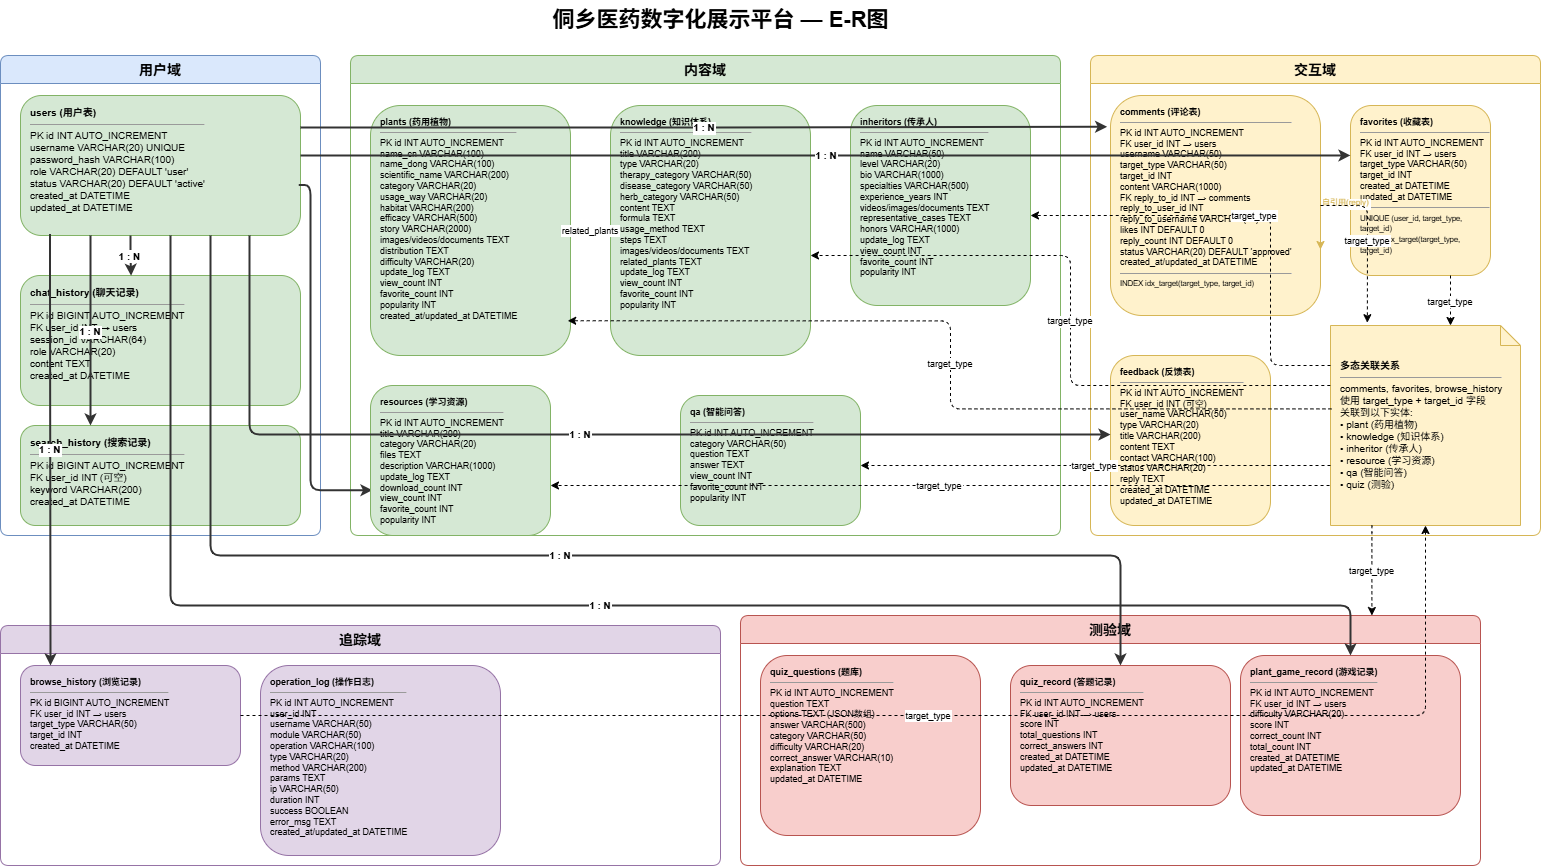

The diagram above was exported from draw.io. Its source (the exported page's mxGraphModel, read from the mxfile embedded in the PNG):
<mxGraphModel dx="2044" dy="1128" grid="1" gridSize="10" guides="1" tooltips="1" connect="1" arrows="1" fold="1" page="1" pageScale="1" pageWidth="2200" pageHeight="1600" math="0" shadow="0">
  <root>
    <mxCell id="0" />
    <mxCell id="1" parent="0" />
    <mxCell id="title" parent="1" style="text;html=1;fontSize=22;fontStyle=1;align=center;" value="侗乡医药数字化展示平台 — E-R图" vertex="1">
      <mxGeometry height="40" width="500" x="500" y="15" as="geometry" />
    </mxCell>
    <mxCell id="domain_user" parent="1" style="swimlane;startSize=28;fillColor=#dae8fc;strokeColor=#6c8ebf;fontStyle=1;fontSize=14;rounded=1;arcSize=10;" value="用户域" vertex="1">
      <mxGeometry height="480" width="320" x="30" y="70" as="geometry" />
    </mxCell>
    <mxCell id="users" parent="domain_user" style="rounded=1;whiteSpace=wrap;html=1;fillColor=#d5e8d4;strokeColor=#82b366;fontSize=10;align=left;verticalAlign=top;spacingLeft=8;spacingTop=5;" value="&lt;b&gt;users (用户表)&lt;/b&gt;&lt;hr size='1'&gt;PK id INT AUTO_INCREMENT&lt;br&gt;username VARCHAR(20) UNIQUE&lt;br&gt;password_hash VARCHAR(100)&lt;br&gt;role VARCHAR(20) DEFAULT 'user'&lt;br&gt;status VARCHAR(20) DEFAULT 'active'&lt;br&gt;created_at DATETIME&lt;br&gt;updated_at DATETIME" vertex="1">
      <mxGeometry height="140" width="280" x="20" y="40" as="geometry" />
    </mxCell>
    <mxCell id="chat_history" parent="domain_user" style="rounded=1;whiteSpace=wrap;html=1;fillColor=#d5e8d4;strokeColor=#82b366;fontSize=10;align=left;verticalAlign=top;spacingLeft=8;spacingTop=5;" value="&lt;b&gt;chat_history (聊天记录)&lt;/b&gt;&lt;hr size='1'&gt;PK id BIGINT AUTO_INCREMENT&lt;br&gt;FK user_id INT → users&lt;br&gt;session_id VARCHAR(64)&lt;br&gt;role VARCHAR(20)&lt;br&gt;content TEXT&lt;br&gt;created_at DATETIME" vertex="1">
      <mxGeometry height="130" width="280" x="20" y="220" as="geometry" />
    </mxCell>
    <mxCell id="search_history" parent="domain_user" style="rounded=1;whiteSpace=wrap;html=1;fillColor=#d5e8d4;strokeColor=#82b366;fontSize=10;align=left;verticalAlign=top;spacingLeft=8;spacingTop=5;" value="&lt;b&gt;search_history (搜索记录)&lt;/b&gt;&lt;hr size='1'&gt;PK id BIGINT AUTO_INCREMENT&lt;br&gt;FK user_id INT (可空)&lt;br&gt;keyword VARCHAR(200)&lt;br&gt;created_at DATETIME" vertex="1">
      <mxGeometry height="100" width="280" x="20" y="370" as="geometry" />
    </mxCell>
    <mxCell id="r_ush" edge="1" parent="domain_user" source="users" style="edgeStyle=orthogonalEdgeStyle;rounded=1;strokeWidth=2;strokeColor=#333;fontSize=10;fontStyle=1;exitX=0.25;exitY=1;exitDx=0;exitDy=0;" target="search_history" value="1 : N">
      <mxGeometry relative="1" as="geometry">
        <Array as="points">
          <mxPoint x="90" y="320" />
          <mxPoint x="90" y="320" />
        </Array>
        <mxPoint x="90" y="220" as="sourcePoint" />
        <mxPoint x="90" y="400" as="targetPoint" />
      </mxGeometry>
    </mxCell>
    <mxCell id="domain_content" parent="1" style="swimlane;startSize=28;fillColor=#d5e8d4;strokeColor=#82b366;fontStyle=1;fontSize=14;rounded=1;arcSize=10;" value="内容域" vertex="1">
      <mxGeometry height="480" width="710" x="380" y="70" as="geometry" />
    </mxCell>
    <mxCell id="plants" parent="domain_content" style="rounded=1;whiteSpace=wrap;html=1;fillColor=#d5e8d4;strokeColor=#82b366;fontSize=9;align=left;verticalAlign=top;spacingLeft=8;spacingTop=5;" value="&lt;b&gt;plants (药用植物)&lt;/b&gt;&lt;hr size='1'&gt;PK id INT AUTO_INCREMENT&lt;br&gt;name_cn VARCHAR(100)&lt;br&gt;name_dong VARCHAR(100)&lt;br&gt;scientific_name VARCHAR(200)&lt;br&gt;category VARCHAR(20)&lt;br&gt;usage_way VARCHAR(20)&lt;br&gt;habitat VARCHAR(200)&lt;br&gt;efficacy VARCHAR(500)&lt;br&gt;story VARCHAR(2000)&lt;br&gt;images/videos/documents TEXT&lt;br&gt;distribution TEXT&lt;br&gt;difficulty VARCHAR(20)&lt;br&gt;update_log TEXT&lt;br&gt;view_count INT&lt;br&gt;favorite_count INT&lt;br&gt;popularity INT&lt;br&gt;created_at/updated_at DATETIME" vertex="1">
      <mxGeometry height="250" width="200" x="20" y="50" as="geometry" />
    </mxCell>
    <mxCell id="knowledge" parent="domain_content" style="rounded=1;whiteSpace=wrap;html=1;fillColor=#d5e8d4;strokeColor=#82b366;fontSize=9;align=left;verticalAlign=top;spacingLeft=8;spacingTop=5;" value="&lt;b&gt;knowledge (知识体系)&lt;/b&gt;&lt;hr size='1'&gt;PK id INT AUTO_INCREMENT&lt;br&gt;title VARCHAR(200)&lt;br&gt;type VARCHAR(20)&lt;br&gt;therapy_category VARCHAR(50)&lt;br&gt;disease_category VARCHAR(50)&lt;br&gt;herb_category VARCHAR(50)&lt;br&gt;content TEXT&lt;br&gt;formula TEXT&lt;br&gt;usage_method TEXT&lt;br&gt;steps TEXT&lt;br&gt;images/videos/documents TEXT&lt;br&gt;related_plants TEXT&lt;br&gt;update_log TEXT&lt;br&gt;view_count INT&lt;br&gt;favorite_count INT&lt;br&gt;popularity INT" vertex="1">
      <mxGeometry height="250" width="200" x="260" y="50" as="geometry" />
    </mxCell>
    <mxCell id="inheritors" parent="domain_content" style="rounded=1;whiteSpace=wrap;html=1;fillColor=#d5e8d4;strokeColor=#82b366;fontSize=9;align=left;verticalAlign=top;spacingLeft=8;spacingTop=5;" value="&lt;b&gt;inheritors (传承人)&lt;/b&gt;&lt;hr size='1'&gt;PK id INT AUTO_INCREMENT&lt;br&gt;name VARCHAR(50)&lt;br&gt;level VARCHAR(20)&lt;br&gt;bio VARCHAR(1000)&lt;br&gt;specialties VARCHAR(500)&lt;br&gt;experience_years INT&lt;br&gt;videos/images/documents TEXT&lt;br&gt;representative_cases TEXT&lt;br&gt;honors VARCHAR(1000)&lt;br&gt;update_log TEXT&lt;br&gt;view_count INT&lt;br&gt;favorite_count INT&lt;br&gt;popularity INT" vertex="1">
      <mxGeometry height="200" width="180" x="500" y="50" as="geometry" />
    </mxCell>
    <mxCell id="qa" parent="domain_content" style="rounded=1;whiteSpace=wrap;html=1;fillColor=#d5e8d4;strokeColor=#82b366;fontSize=9;align=left;verticalAlign=top;spacingLeft=8;spacingTop=5;" value="&lt;b&gt;qa (智能问答)&lt;/b&gt;&lt;hr size='1'&gt;PK id INT AUTO_INCREMENT&lt;br&gt;category VARCHAR(50)&lt;br&gt;question TEXT&lt;br&gt;answer TEXT&lt;br&gt;view_count INT&lt;br&gt;favorite_count INT&lt;br&gt;popularity INT" vertex="1">
      <mxGeometry height="130" width="180" x="330" y="340" as="geometry" />
    </mxCell>
    <mxCell id="rel_kp" edge="1" parent="domain_content" source="knowledge" style="edgeStyle=orthogonalEdgeStyle;rounded=1;strokeWidth=1;strokeColor=#82b366;dashed=1;fontSize=9;" target="plants" value="related_plants">
      <mxGeometry relative="1" as="geometry" />
    </mxCell>
    <mxCell id="domain_inter" parent="1" style="swimlane;startSize=28;fillColor=#fff2cc;strokeColor=#d6b656;fontStyle=1;fontSize=14;rounded=1;arcSize=10;" value="交互域" vertex="1">
      <mxGeometry height="480" width="450" x="1120" y="70" as="geometry" />
    </mxCell>
    <mxCell id="comments" parent="domain_inter" style="rounded=1;whiteSpace=wrap;html=1;fillColor=#fff2cc;strokeColor=#d6b656;fontSize=9;align=left;verticalAlign=top;spacingLeft=8;spacingTop=5;" value="&lt;b&gt;comments (评论表)&lt;/b&gt;&lt;hr size='1'&gt;PK id INT AUTO_INCREMENT&lt;br&gt;FK user_id INT → users&lt;br&gt;username VARCHAR(50)&lt;br&gt;target_type VARCHAR(50)&lt;br&gt;target_id INT&lt;br&gt;content VARCHAR(1000)&lt;br&gt;FK reply_to_id INT → comments&lt;br&gt;reply_to_user_id INT&lt;br&gt;reply_to_username VARCHAR(50)&lt;br&gt;likes INT DEFAULT 0&lt;br&gt;reply_count INT DEFAULT 0&lt;br&gt;status VARCHAR(20) DEFAULT 'approved'&lt;br&gt;created_at/updated_at DATETIME&lt;hr size='1'&gt;&lt;small&gt;INDEX idx_target(target_type, target_id)&lt;/small&gt;" vertex="1">
      <mxGeometry height="220" width="210" x="20" y="40" as="geometry" />
    </mxCell>
    <mxCell id="favorites" parent="domain_inter" style="rounded=1;whiteSpace=wrap;html=1;fillColor=#fff2cc;strokeColor=#d6b656;fontSize=9;align=left;verticalAlign=top;spacingLeft=8;spacingTop=5;" value="&lt;b&gt;favorites (收藏表)&lt;/b&gt;&lt;hr size='1'&gt;PK id INT AUTO_INCREMENT&lt;br&gt;FK user_id INT → users&lt;br&gt;target_type VARCHAR(50)&lt;br&gt;target_id INT&lt;br&gt;created_at DATETIME&lt;br&gt;updated_at DATETIME&lt;hr size='1'&gt;&lt;small&gt;UNIQUE (user_id, target_type, target_id)&lt;/small&gt;&lt;br&gt;&lt;small&gt;INDEX idx_target(target_type, target_id)&lt;/small&gt;" vertex="1">
      <mxGeometry height="170" width="140" x="260" y="50" as="geometry" />
    </mxCell>
    <mxCell id="feedback" parent="domain_inter" style="rounded=1;whiteSpace=wrap;html=1;fillColor=#fff2cc;strokeColor=#d6b656;fontSize=9;align=left;verticalAlign=top;spacingLeft=8;spacingTop=5;" value="&lt;b&gt;feedback (反馈表)&lt;/b&gt;&lt;hr size='1'&gt;PK id INT AUTO_INCREMENT&lt;br&gt;FK user_id INT (可空)&lt;br&gt;user_name VARCHAR(50)&lt;br&gt;type VARCHAR(20)&lt;br&gt;title VARCHAR(200)&lt;br&gt;content TEXT&lt;br&gt;contact VARCHAR(100)&lt;br&gt;status VARCHAR(20)&lt;br&gt;reply TEXT&lt;br&gt;created_at DATETIME&lt;br&gt;updated_at DATETIME" vertex="1">
      <mxGeometry height="170" width="160" x="20" y="300" as="geometry" />
    </mxCell>
    <mxCell id="comment_self" edge="1" parent="domain_inter" source="comments" style="edgeStyle=orthogonalEdgeStyle;rounded=1;strokeWidth=1;strokeColor=#d6b656;exitX=1;exitY=0.3;exitDx=0;exitDy=0;entryX=1;entryY=0.7;entryDx=0;entryDy=0;" target="comments">
      <mxGeometry relative="1" as="geometry" />
    </mxCell>
    <mxCell id="comment_self_label" connectable="0" parent="comment_self" style="edgeLabel;fontSize=8;fontColor=#d6b656;" value="自引用(reply)" vertex="1">
      <mxGeometry relative="1" x="-0.3" as="geometry">
        <mxPoint as="offset" />
      </mxGeometry>
    </mxCell>
    <mxCell id="poly_note" parent="domain_inter" style="shape=note;whiteSpace=wrap;html=1;backgroundOutline=1;size=20;fillColor=#fff2cc;strokeColor=#d6b656;fontSize=10;align=left;spacingLeft=8;" value="&lt;b&gt;多态关联关系&lt;/b&gt;&lt;hr size='1'&gt;comments, favorites, browse_history&lt;br&gt;使用 target_type + target_id 字段&lt;br&gt;关联到以下实体:&lt;br&gt;• plant (药用植物)&lt;br&gt;• knowledge (知识体系)&lt;br&gt;• inheritor (传承人)&lt;br&gt;• resource (学习资源)&lt;br&gt;• qa (智能问答)&lt;br&gt;• quiz (测验)" vertex="1">
      <mxGeometry height="200" width="190" x="240" y="270" as="geometry" />
    </mxCell>
    <mxCell id="kXd8iuNT_8PJNE84L2iN-7" edge="1" parent="domain_inter" source="comments" style="edgeStyle=orthogonalEdgeStyle;rounded=1;strokeWidth=1;strokeColor=#000000;dashed=1;fontSize=9;entryX=0.194;entryY=-0.014;entryDx=0;entryDy=0;entryPerimeter=0;" target="poly_note" value="target_type">
      <mxGeometry relative="1" as="geometry">
        <mxPoint x="1155" y="311" as="sourcePoint" />
        <mxPoint x="270" y="310" as="targetPoint" />
      </mxGeometry>
    </mxCell>
    <mxCell id="kXd8iuNT_8PJNE84L2iN-8" edge="1" parent="domain_inter" style="edgeStyle=orthogonalEdgeStyle;rounded=1;strokeWidth=1;strokeColor=#000000;dashed=1;fontSize=9;" value="target_type">
      <mxGeometry relative="1" as="geometry">
        <Array as="points" />
        <mxPoint x="360" y="220" as="sourcePoint" />
        <mxPoint x="360" y="270" as="targetPoint" />
      </mxGeometry>
    </mxCell>
    <mxCell id="domain_track" parent="1" style="swimlane;startSize=28;fillColor=#e1d5e7;strokeColor=#9673a6;fontStyle=1;fontSize=14;rounded=1;arcSize=10;" value="追踪域" vertex="1">
      <mxGeometry height="240" width="720" x="30" y="640" as="geometry" />
    </mxCell>
    <mxCell id="browse_history" parent="domain_track" style="rounded=1;whiteSpace=wrap;html=1;fillColor=#e1d5e7;strokeColor=#9673a6;fontSize=9;align=left;verticalAlign=top;spacingLeft=8;spacingTop=5;" value="&lt;b&gt;browse_history (浏览记录)&lt;/b&gt;&lt;hr size='1'&gt;PK id BIGINT AUTO_INCREMENT&lt;br&gt;FK user_id INT → users&lt;br&gt;target_type VARCHAR(50)&lt;br&gt;target_id INT&lt;br&gt;created_at DATETIME" vertex="1">
      <mxGeometry height="100" width="220" x="20" y="40" as="geometry" />
    </mxCell>
    <mxCell id="operation_log" parent="domain_track" style="rounded=1;whiteSpace=wrap;html=1;fillColor=#e1d5e7;strokeColor=#9673a6;fontSize=9;align=left;verticalAlign=top;spacingLeft=8;spacingTop=5;" value="&lt;b&gt;operation_log (操作日志)&lt;/b&gt;&lt;hr size='1'&gt;PK id INT AUTO_INCREMENT&lt;br&gt;user_id INT&lt;br&gt;username VARCHAR(50)&lt;br&gt;module VARCHAR(50)&lt;br&gt;operation VARCHAR(100)&lt;br&gt;type VARCHAR(20)&lt;br&gt;method VARCHAR(200)&lt;br&gt;params TEXT&lt;br&gt;ip VARCHAR(50)&lt;br&gt;duration INT&lt;br&gt;success BOOLEAN&lt;br&gt;error_msg TEXT&lt;br&gt;created_at/updated_at DATETIME" vertex="1">
      <mxGeometry height="190" width="240" x="260" y="40" as="geometry" />
    </mxCell>
    <mxCell id="domain_quiz" parent="1" style="swimlane;startSize=28;fillColor=#f8cecc;strokeColor=#b85450;fontStyle=1;fontSize=14;rounded=1;arcSize=10;" value="测验域" vertex="1">
      <mxGeometry height="250" width="740" x="770" y="630" as="geometry" />
    </mxCell>
    <mxCell id="quiz_questions" parent="domain_quiz" style="rounded=1;whiteSpace=wrap;html=1;fillColor=#f8cecc;strokeColor=#b85450;fontSize=9;align=left;verticalAlign=top;spacingLeft=8;spacingTop=5;" value="&lt;b&gt;quiz_questions (题库)&lt;/b&gt;&lt;hr size='1'&gt;PK id INT AUTO_INCREMENT&lt;br&gt;question TEXT&lt;br&gt;options TEXT (JSON数组)&lt;br&gt;answer VARCHAR(500)&lt;br&gt;category VARCHAR(50)&lt;br&gt;difficulty VARCHAR(20)&lt;br&gt;correct_answer VARCHAR(10)&lt;br&gt;explanation TEXT&lt;br&gt;updated_at DATETIME" vertex="1">
      <mxGeometry height="180" width="220" x="20" y="40" as="geometry" />
    </mxCell>
    <mxCell id="quiz_record" parent="domain_quiz" style="rounded=1;whiteSpace=wrap;html=1;fillColor=#f8cecc;strokeColor=#b85450;fontSize=9;align=left;verticalAlign=top;spacingLeft=8;spacingTop=5;" value="&lt;b&gt;quiz_record (答题记录)&lt;/b&gt;&lt;hr size='1'&gt;PK id INT AUTO_INCREMENT&lt;br&gt;FK user_id INT → users&lt;br&gt;score INT&lt;br&gt;total_questions INT&lt;br&gt;correct_answers INT&lt;br&gt;created_at DATETIME&lt;br&gt;updated_at DATETIME" vertex="1">
      <mxGeometry height="140" width="220" x="270" y="50" as="geometry" />
    </mxCell>
    <mxCell id="plant_game_record" parent="domain_quiz" style="rounded=1;whiteSpace=wrap;html=1;fillColor=#f8cecc;strokeColor=#b85450;fontSize=9;align=left;verticalAlign=top;spacingLeft=8;spacingTop=5;" value="&lt;b&gt;plant_game_record (游戏记录)&lt;/b&gt;&lt;hr size='1'&gt;PK id INT AUTO_INCREMENT&lt;br&gt;FK user_id INT → users&lt;br&gt;difficulty VARCHAR(20)&lt;br&gt;score INT&lt;br&gt;correct_count INT&lt;br&gt;total_count INT&lt;br&gt;created_at DATETIME&lt;br&gt;updated_at DATETIME" vertex="1">
      <mxGeometry height="160" width="220" x="500" y="40" as="geometry" />
    </mxCell>
    <mxCell id="r_uc" edge="1" parent="1" style="edgeStyle=orthogonalEdgeStyle;rounded=1;strokeWidth=2;strokeColor=#333;fontSize=10;fontStyle=1;entryX=-0.016;entryY=0.142;entryDx=0;entryDy=0;entryPerimeter=0;" target="comments" value="1 : N">
      <mxGeometry relative="1" as="geometry">
        <Array as="points" />
        <mxPoint x="330" y="142" as="sourcePoint" />
        <mxPoint x="1080" y="142" as="targetPoint" />
      </mxGeometry>
    </mxCell>
    <mxCell id="r_uf" edge="1" parent="1" style="edgeStyle=orthogonalEdgeStyle;rounded=1;strokeWidth=2;strokeColor=#333;fontSize=10;fontStyle=1;entryX=0;entryY=0.294;entryDx=0;entryDy=0;entryPerimeter=0;" target="favorites" value="1 : N">
      <mxGeometry relative="1" as="geometry">
        <Array as="points" />
        <mxPoint x="330" y="170" as="sourcePoint" />
        <mxPoint x="1200" y="170" as="targetPoint" />
      </mxGeometry>
    </mxCell>
    <mxCell id="r_uch" edge="1" parent="1" style="edgeStyle=orthogonalEdgeStyle;rounded=1;strokeWidth=2;strokeColor=#333;fontSize=10;fontStyle=1;entryX=0.395;entryY=0.002;entryDx=0;entryDy=0;entryPerimeter=0;" target="chat_history" value="1 : N">
      <mxGeometry relative="1" as="geometry">
        <Array as="points" />
        <mxPoint x="160" y="250" as="sourcePoint" />
        <mxPoint x="160" y="310" as="targetPoint" />
      </mxGeometry>
    </mxCell>
    <mxCell id="r_ubh" edge="1" parent="1" source="users" style="edgeStyle=orthogonalEdgeStyle;rounded=1;strokeWidth=2;strokeColor=#333;fontSize=10;fontStyle=1;exitX=0.105;exitY=0.989;exitDx=0;exitDy=0;exitPerimeter=0;" value="1 : N">
      <mxGeometry relative="1" as="geometry">
        <Array as="points">
          <mxPoint x="79" y="290" />
        </Array>
        <mxPoint x="80" y="290" as="sourcePoint" />
        <mxPoint x="80" y="680" as="targetPoint" />
      </mxGeometry>
    </mxCell>
    <mxCell id="r_uqr" edge="1" parent="1" source="users" style="edgeStyle=orthogonalEdgeStyle;rounded=1;strokeWidth=2;strokeColor=#333;fontSize=10;fontStyle=1;entryX=0.5;entryY=0;entryDx=0;entryDy=0;" target="quiz_record" value="1 : N">
      <mxGeometry relative="1" as="geometry">
        <Array as="points">
          <mxPoint x="240" y="570" />
          <mxPoint x="1150" y="570" />
        </Array>
        <mxPoint x="240" y="250" as="sourcePoint" />
      </mxGeometry>
    </mxCell>
    <mxCell id="r_upgr" edge="1" parent="1" style="edgeStyle=orthogonalEdgeStyle;rounded=1;strokeWidth=2;strokeColor=#333;fontSize=10;fontStyle=1;entryX=0.5;entryY=0;entryDx=0;entryDy=0;" target="plant_game_record" value="1 : N">
      <mxGeometry relative="1" as="geometry">
        <Array as="points">
          <mxPoint x="200" y="620" />
          <mxPoint x="1380" y="620" />
        </Array>
        <mxPoint x="200" y="250" as="sourcePoint" />
      </mxGeometry>
    </mxCell>
    <mxCell id="poly_arr1" edge="1" parent="1" style="edgeStyle=orthogonalEdgeStyle;rounded=1;strokeWidth=1;strokeColor=#000000;dashed=1;fontSize=9;" target="inheritors" value="target_type">
      <mxGeometry relative="1" as="geometry">
        <Array as="points">
          <mxPoint x="1300" y="380" />
          <mxPoint x="1300" y="230" />
        </Array>
        <mxPoint x="1360" y="380" as="sourcePoint" />
      </mxGeometry>
    </mxCell>
    <mxCell id="kXd8iuNT_8PJNE84L2iN-3" edge="1" parent="1" source="poly_note" style="edgeStyle=orthogonalEdgeStyle;rounded=1;strokeWidth=1;strokeColor=#000000;dashed=1;fontSize=9;exitX=-0.001;exitY=0.3;exitDx=0;exitDy=0;exitPerimeter=0;" target="knowledge" value="target_type">
      <mxGeometry relative="1" as="geometry">
        <Array as="points">
          <mxPoint x="1100" y="400" />
          <mxPoint x="1100" y="270" />
        </Array>
        <mxPoint x="2340" y="310" as="sourcePoint" />
        <mxPoint x="1790" y="300" as="targetPoint" />
      </mxGeometry>
    </mxCell>
    <mxCell id="kXd8iuNT_8PJNE84L2iN-4" edge="1" parent="1" source="poly_note" style="edgeStyle=orthogonalEdgeStyle;rounded=1;strokeWidth=1;strokeColor=#000000;dashed=1;fontSize=9;" target="qa" value="target_type">
      <mxGeometry relative="1" as="geometry">
        <Array as="points">
          <mxPoint x="1010" y="480" />
          <mxPoint x="1010" y="480" />
        </Array>
        <mxPoint x="1330" y="470" as="sourcePoint" />
        <mxPoint x="1610" y="500" as="targetPoint" />
      </mxGeometry>
    </mxCell>
    <mxCell id="kXd8iuNT_8PJNE84L2iN-5" edge="1" parent="1" source="poly_note" style="edgeStyle=orthogonalEdgeStyle;rounded=1;strokeWidth=1;strokeColor=#000000;dashed=1;fontSize=9;exitX=-0.005;exitY=0.8;exitDx=0;exitDy=0;exitPerimeter=0;" target="resources" value="target_type">
      <mxGeometry relative="1" as="geometry">
        <Array as="points">
          <mxPoint x="580" y="500" />
          <mxPoint x="580" y="500" />
        </Array>
        <mxPoint x="1540" y="500" as="sourcePoint" />
        <mxPoint x="590" y="500" as="targetPoint" />
      </mxGeometry>
    </mxCell>
    <mxCell id="kXd8iuNT_8PJNE84L2iN-6" edge="1" parent="1" source="poly_note" style="edgeStyle=orthogonalEdgeStyle;rounded=1;strokeWidth=1;strokeColor=#000000;dashed=1;fontSize=9;exitX=0.005;exitY=0.417;exitDx=0;exitDy=0;exitPerimeter=0;entryX=0.986;entryY=0.861;entryDx=0;entryDy=0;entryPerimeter=0;" target="plants" value="target_type">
      <mxGeometry relative="1" as="geometry">
        <mxPoint x="2390" y="500" as="sourcePoint" />
        <mxPoint x="1500" y="502" as="targetPoint" />
      </mxGeometry>
    </mxCell>
    <mxCell id="kXd8iuNT_8PJNE84L2iN-11" edge="1" parent="1" source="browse_history" style="edgeStyle=orthogonalEdgeStyle;rounded=1;strokeWidth=1;strokeColor=#000000;dashed=1;fontSize=9;entryX=0.5;entryY=1;entryDx=0;entryDy=0;entryPerimeter=0;" target="poly_note" value="target_type">
      <mxGeometry relative="1" as="geometry">
        <mxPoint x="1680" y="310" as="sourcePoint" />
        <mxPoint x="1691" y="378" as="targetPoint" />
      </mxGeometry>
    </mxCell>
    <mxCell id="kXd8iuNT_8PJNE84L2iN-13" edge="1" parent="1" source="poly_note" style="edgeStyle=orthogonalEdgeStyle;rounded=1;strokeWidth=1;strokeColor=#000000;dashed=1;fontSize=9;exitX=0.218;exitY=0.999;exitDx=0;exitDy=0;exitPerimeter=0;" target="domain_quiz" value="target_type">
      <mxGeometry relative="1" x="0.0133" as="geometry">
        <mxPoint as="offset" />
        <Array as="points">
          <mxPoint x="1401" y="542" />
          <mxPoint x="1400" y="542" />
        </Array>
        <mxPoint x="460" y="660" as="sourcePoint" />
        <mxPoint x="1430" y="650" as="targetPoint" />
      </mxGeometry>
    </mxCell>
    <mxCell id="CHwEQXo18zXeTVoR0J2B-3" edge="1" parent="1" source="users" style="edgeStyle=orthogonalEdgeStyle;rounded=1;strokeWidth=2;strokeColor=#333;fontSize=10;fontStyle=1;exitX=0.994;exitY=0.639;exitDx=0;exitDy=0;exitPerimeter=0;entryX=0.011;entryY=0.698;entryDx=0;entryDy=0;entryPerimeter=0;" target="resources" value="">
      <mxGeometry relative="1" as="geometry">
        <Array as="points">
          <mxPoint x="340" y="199" />
          <mxPoint x="340" y="505" />
        </Array>
        <mxPoint x="279" y="250" as="sourcePoint" />
        <mxPoint x="390" y="504" as="targetPoint" />
      </mxGeometry>
    </mxCell>
    <mxCell id="resources" parent="1" style="rounded=1;whiteSpace=wrap;html=1;fillColor=#d5e8d4;strokeColor=#82b366;fontSize=9;align=left;verticalAlign=top;spacingLeft=8;spacingTop=5;" value="&lt;b&gt;resources (学习资源)&lt;/b&gt;&lt;hr size='1'&gt;PK id INT AUTO_INCREMENT&lt;br&gt;title VARCHAR(200)&lt;br&gt;category VARCHAR(20)&lt;br&gt;files TEXT&lt;br&gt;description VARCHAR(1000)&lt;br&gt;update_log TEXT&lt;br&gt;download_count INT&lt;br&gt;view_count INT&lt;br&gt;favorite_count INT&lt;br&gt;popularity INT" vertex="1">
      <mxGeometry height="150" width="180" x="400" y="400" as="geometry" />
    </mxCell>
    <mxCell id="r_ufe" edge="1" parent="1" source="users" style="edgeStyle=orthogonalEdgeStyle;rounded=1;strokeWidth=2;strokeColor=#333;fontSize=10;fontStyle=1;exitX=0.818;exitY=1;exitDx=0;exitDy=0;exitPerimeter=0;" target="feedback" value="1 : N">
      <mxGeometry relative="1" as="geometry">
        <Array as="points">
          <mxPoint x="279" y="449" />
        </Array>
        <mxPoint x="400.0000000000002" y="448.5800000000002" as="sourcePoint" />
        <mxPoint x="1260" y="450" as="targetPoint" />
      </mxGeometry>
    </mxCell>
  </root>
</mxGraphModel>